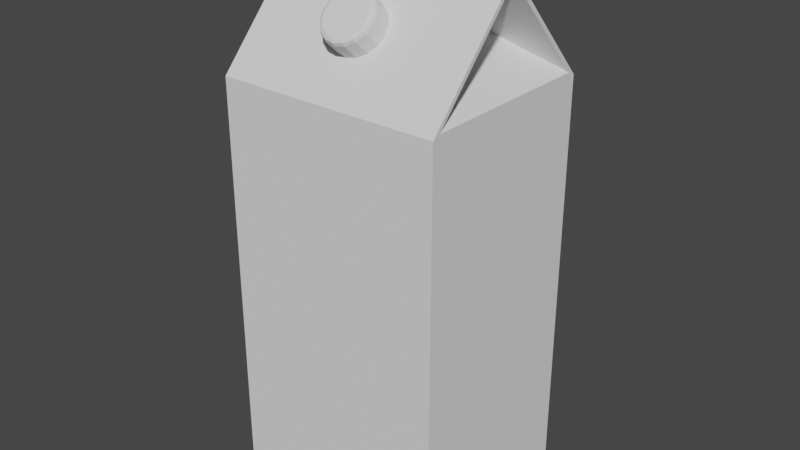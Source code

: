 # Source: carton.blend  (saved by Blender 3.5.10; exported with 4.5.12 LTS)
import bpy
from mathutils import Matrix  # noqa: F401  (used for matrix-valued properties, if any)

bpy.ops.wm.read_factory_settings(use_empty=True)
scene = bpy.context.scene
scene.name = 'Scene'

# ---- collections
col_collection = bpy.data.collections.new('Collection'); scene.collection.children.link(col_collection)

# ---- world
world_world = bpy.data.worlds.new('World'); scene.world = world_world
world_world.use_nodes = True; world_world.node_tree.nodes.clear()
_N = world_world.node_tree.nodes; _L = world_world.node_tree.links
n0 = _N.new('ShaderNodeOutputWorld'); n0.name = 'World Output'; n0.location = (300, 300)
n1 = _N.new('ShaderNodeBackground'); n1.name = 'Background'; n1.location = (10, 300)
n1.inputs[0].default_value = (0.05088, 0.05088, 0.05088, 1.0)
_L.new(n1.outputs[0], n0.inputs[0])
n0.is_active_output = True
world_world.color = (0.05088, 0.05088, 0.05088)
world_world.use_sun_shadow = False
world_world.sun_shadow_jitter_overblur = 0.0

# ---- meshes
me_cube_001 = bpy.data.meshes.new('Cube.001')
me_cube_001.from_pydata([(0.5379, 0.4635, 1.0), (0.5379, 0.4635, -1.0), (0.5379, -0.4635, 1.0), (0.5379, -0.4635, -1.0), (-0.5379, 0.4635, -1.0), (-0.5379, -0.4635, -1.0), (0.5379, -0.4242, 1.017), (0.5379, 0.4242, 1.017), (0.5379, 0.0, 1.485), (-0.5379, -0.4635, 1.0), (-0.5379, 0.4635, 1.0), (0.5379, 0.009235, 1.502), (0.5379, -0.009235, 1.502), (-0.5379, -0.009235, 1.502), (-0.5379, 0.009235, 1.502), (-0.5379, 0.0, 1.485), (-0.5365, -0.4242, 1.017), (-0.5379, 0.4242, 1.017), (0.145, 0.0, 1.34), (-0.145, 0.0, 1.34), (0.5012, 0.009235, 1.625), (0.5379, 0.009235, 1.589), (0.5271, 0.009235, 1.615), (-0.5012, -0.009235, 1.625), (-0.5379, -0.009235, 1.589), (-0.5271, -0.009235, 1.615), (-0.5379, 0.009235, 1.589), (-0.5012, 0.009235, 1.625), (-0.5271, 0.009235, 1.615), (0.5379, -0.009235, 1.589), (0.5012, -0.009235, 1.625), (0.5271, -0.009235, 1.615)], [], [(3, 2, 9, 5), (1, 0, 2, 3), (5, 9, 10, 4), (4, 10, 0, 1), (4, 1, 3, 5), (0, 10, 14, 11), (13, 12, 29, 31, 30, 23, 25, 24), (9, 2, 12, 13), (7, 6, 2, 0), (16, 17, 10, 9), (8, 11, 12), (15, 13, 14), (17, 15, 14, 10), (8, 7, 0, 11), (6, 8, 12, 2), (15, 16, 9, 13), (16, 15, 19), (6, 7, 18), (17, 16, 19), (11, 14, 26, 28, 27, 20, 22, 21), (7, 8, 18), (15, 17, 19), (8, 6, 18), (14, 13, 24, 26), (20, 27, 23, 30), (23, 27, 28, 25), (25, 28, 26, 24), (20, 30, 31, 22), (22, 31, 29, 21), (12, 11, 21, 29)])
_uv = me_cube_001.uv_layers.new(name='UVMap')
_uv.uv.foreach_set('vector', [0.375, 0.0, 0.625, 0.0, 0.625, 0.25, 0.375, 0.25, 0.375, 0.25, 0.625, 0.25, 0.625, 0.5, 0.375, 0.5, 0.375, 0.5, 0.625, 0.5, 0.625, 0.75, 0.375, 0.75, 0.375, 0.75, 0.625, 0.75, 0.625, 1.0, 0.375, 1.0, 0.625, 0.5, 0.875, 0.5, 0.875, 0.75, 0.625, 0.75, 0.625, 1.0, 0.625, 0.75, 0.625, 0.75, 0.625, 1.0, 0.625, 0.25, 0.625, 0.0, 0.625, 0.0, 0.625, 0.002496, 0.625, 0.008522, 0.625, 0.2415, 0.625, 0.2475, 0.625, 0.25, 0.625, 0.25, 0.625, 0.0, 0.625, 0.0, 0.625, 0.25, 0.625, 0.2571, 0.625, 0.4929, 0.625, 0.5, 0.625, 0.25, 0.625, 0.5071, 0.625, 0.7429, 0.625, 0.75, 0.625, 0.5, 0.625, 0.3642, 0.625, 0.25, 0.625, 0.5, 0.625, 0.6142, 0.625, 0.5, 0.625, 0.75, 0.625, 0.7429, 0.625, 0.6358, 0.625, 0.75, 0.625, 0.75, 0.625, 0.3642, 0.625, 0.2571, 0.625, 0.25, 0.625, 0.25, 0.625, 0.4929, 0.625, 0.3858, 0.625, 0.5, 0.625, 0.5, 0.625, 0.6142, 0.625, 0.5071, 0.625, 0.5, 0.625, 0.5, 0.625, 0.5071, 0.625, 0.6142, 0.625, 0.6142, 0.625, 0.4929, 0.625, 0.2571, 0.625, 0.3858, 0.625, 0.7429, 0.625, 0.5071, 0.625, 0.6358, 0.625, 1.0, 0.625, 0.75, 0.625, 0.75, 0.625, 0.7525, 0.625, 0.7585, 0.625, 0.9915, 0.625, 0.9975, 0.625, 1.0, 0.625, 0.2571, 0.625, 0.3642, 0.625, 0.3642, 0.625, 0.6358, 0.625, 0.7429, 0.625, 0.6358, 0.625, 0.3858, 0.625, 0.4929, 0.625, 0.3858, 0.625, 0.75, 0.625, 0.5, 0.625, 0.5, 0.625, 0.75, 0.1335, 0.5, 0.3665, 0.5, 0.3665, 0.75, 0.1335, 0.75, 0.3665, 0.75, 0.3665, 0.5, 0.375, 0.5, 0.375, 0.75, 0.625, 0.5, 0.625, 0.75, 0.625, 0.75, 0.625, 0.5, 0.1335, 0.5, 0.1335, 0.75, 0.125, 0.75, 0.125, 0.5, 0.625, 0.25, 0.625, 0.5, 0.625, 0.5, 0.625, 0.25, 0.625, 0.5, 0.625, 0.25, 0.625, 0.25, 0.625, 0.5])
me_cube_001.update()
me_cylinder = bpy.data.meshes.new('Cylinder')
me_cylinder.from_pydata([(5.96e-07, 1.0, 4.768e-07), (0.3827, 0.9239, 4.768e-07), (0.7071, 0.7071, 4.768e-07), (0.9239, 0.3827, 4.768e-07), (1.0, -5.364e-07, 4.768e-07), (0.9239, -0.3827, 4.768e-07), (0.7071, -0.7071, 4.768e-07), (0.3827, -0.9239, 4.768e-07), (5.96e-07, -1.0, 4.768e-07), (-0.3827, -0.9239, 4.768e-07), (-0.7071, -0.7071, 4.768e-07), (-0.9239, -0.3827, 4.768e-07), (-1.0, -5.364e-07, 4.768e-07), (-0.9239, 0.3827, 4.768e-07), (-0.7071, 0.7071, 4.768e-07), (-0.3827, 0.9239, 4.768e-07), (5.96e-07, 0.8274, 0.8813), (5.96e-07, 1.0, 0.7121), (5.96e-07, 0.9495, 0.8318), (0.3166, 0.7644, 0.8813), (0.3827, 0.9239, 0.7121), (0.3633, 0.8772, 0.8318), (0.5851, 0.5851, 0.8813), (0.7071, 0.7071, 0.7121), (0.6714, 0.6714, 0.8318), (0.7645, 0.3166, 0.8813), (0.9239, 0.3827, 0.7121), (0.8772, 0.3633, 0.8318), (0.8274, -7.153e-07, 0.8813), (1.0, -6.741e-07, 0.7121), (0.9495, -7.034e-07, 0.8318), (0.7645, -0.3166, 0.8813), (0.9239, -0.3827, 0.7121), (0.8772, -0.3633, 0.8318), (0.5851, -0.5851, 0.8813), (0.7071, -0.7071, 0.7121), (0.6714, -0.6714, 0.8318), (0.3166, -0.7645, 0.8813), (0.3827, -0.9239, 0.7121), (0.3633, -0.8772, 0.8318), (5.96e-07, -0.8274, 0.8813), (5.96e-07, -1.0, 0.7121), (5.96e-07, -0.9495, 0.8318), (-0.3166, -0.7645, 0.8813), (-0.3827, -0.9239, 0.7121), (-0.3633, -0.8772, 0.8318), (-0.5851, -0.5851, 0.8813), (-0.7071, -0.7071, 0.7121), (-0.6714, -0.6714, 0.8318), (-0.7644, -0.3166, 0.8813), (-0.9239, -0.3827, 0.7121), (-0.8772, -0.3633, 0.8318), (-0.8274, -7.115e-07, 0.8813), (-1.0, -6.741e-07, 0.7121), (-0.9495, -7.025e-07, 0.8318), (-0.7644, 0.3166, 0.8813), (-0.9239, 0.3827, 0.7121), (-0.8772, 0.3633, 0.8318), (-0.5851, 0.5851, 0.8813), (-0.7071, 0.7071, 0.7121), (-0.6714, 0.6714, 0.8318), (-0.3166, 0.7644, 0.8813), (-0.3827, 0.9239, 0.7121), (-0.3633, 0.8772, 0.8318)], [], [(15, 62, 17, 0), (2, 23, 26, 3), (3, 26, 29, 4), (4, 29, 32, 5), (5, 32, 35, 6), (6, 35, 38, 7), (7, 38, 41, 8), (8, 41, 44, 9), (9, 44, 47, 10), (10, 47, 50, 11), (11, 50, 53, 12), (12, 53, 56, 13), (13, 56, 59, 14), (14, 59, 62, 15), (0, 17, 20, 1), (1, 20, 23, 2), (0, 1, 2, 3, 4, 5, 6, 7, 8, 9, 10, 11, 12, 13, 14, 15), (20, 17, 18, 21), (21, 18, 16, 19), (23, 20, 21, 24), (24, 21, 19, 22), (26, 23, 24, 27), (27, 24, 22, 25), (29, 26, 27, 30), (30, 27, 25, 28), (32, 29, 30, 33), (33, 30, 28, 31), (35, 32, 33, 36), (36, 33, 31, 34), (38, 35, 36, 39), (39, 36, 34, 37), (41, 38, 39, 42), (42, 39, 37, 40), (44, 41, 42, 45), (45, 42, 40, 43), (47, 44, 45, 48), (48, 45, 43, 46), (50, 47, 48, 51), (51, 48, 46, 49), (53, 50, 51, 54), (54, 51, 49, 52), (56, 53, 54, 57), (57, 54, 52, 55), (59, 56, 57, 60), (60, 57, 55, 58), (62, 59, 60, 63), (63, 60, 58, 61), (17, 62, 63, 18), (18, 63, 61, 16), (19, 16, 61, 58, 55, 52, 49, 46, 43, 40, 37, 34, 31, 28, 25, 22)])
_uv = me_cylinder.uv_layers.new(name='UVMap')
_uv.uv.foreach_set('vector', [0.0625, 0.5, 0.0625, 0.8849, 0.0, 0.8849, 0.0, 0.5, 0.875, 0.5, 0.875, 0.8849, 0.8125, 0.8849, 0.8125, 0.5, 0.8125, 0.5, 0.8125, 0.8849, 0.75, 0.8849, 0.75, 0.5, 0.75, 0.5, 0.75, 0.8849, 0.6875, 0.8849, 0.6875, 0.5, 0.6875, 0.5, 0.6875, 0.8849, 0.625, 0.8849, 0.625, 0.5, 0.625, 0.5, 0.625, 0.8849, 0.5625, 0.8849, 0.5625, 0.5, 0.5625, 0.5, 0.5625, 0.8849, 0.5, 0.8849, 0.5, 0.5, 0.5, 0.5, 0.5, 0.8849, 0.4375, 0.8849, 0.4375, 0.5, 0.4375, 0.5, 0.4375, 0.8849, 0.375, 0.8849, 0.375, 0.5, 0.375, 0.5, 0.375, 0.8849, 0.3125, 0.8849, 0.3125, 0.5, 0.3125, 0.5, 0.3125, 0.8849, 0.25, 0.8849, 0.25, 0.5, 0.25, 0.5, 0.25, 0.8849, 0.1875, 0.8849, 0.1875, 0.5, 0.1875, 0.5, 0.1875, 0.8849, 0.125, 0.8849, 0.125, 0.5, 0.125, 0.5, 0.125, 0.8849, 0.0625, 0.8849, 0.0625, 0.5, 1.0, 0.5, 1.0, 0.8849, 0.9375, 0.8849, 0.9375, 0.5, 0.9375, 0.5, 0.9375, 0.8849, 0.875, 0.8849, 0.875, 0.5, 0.75, 0.49, 0.8418, 0.4717, 0.9197, 0.4197, 0.9717, 0.3418, 0.99, 0.25, 0.9717, 0.1582, 0.9197, 0.08029, 0.8418, 0.02827, 0.75, 0.01, 0.6582, 0.02827, 0.5803, 0.08029, 0.5283, 0.1582, 0.51, 0.25, 0.5283, 0.3418, 0.5803, 0.4197, 0.6582, 0.4717, 0.9375, 0.8849, 1.0, 0.8849, 0.9984, 1.0, 0.9391, 1.0, 0.3395, 0.4722, 0.2523, 0.4895, 0.25, 0.4486, 0.326, 0.4335, 0.875, 0.8849, 0.9375, 0.8849, 0.9359, 1.0, 0.8766, 1.0, 0.4177, 0.421, 0.3438, 0.4704, 0.326, 0.4335, 0.3904, 0.3904, 0.8125, 0.8849, 0.875, 0.8849, 0.8734, 1.0, 0.8141, 1.0, 0.4704, 0.3438, 0.421, 0.4177, 0.3904, 0.3904, 0.4335, 0.326, 0.75, 0.8849, 0.8125, 0.8849, 0.8109, 1.0, 0.7516, 1.0, 0.4895, 0.2523, 0.4722, 0.3395, 0.4335, 0.326, 0.4486, 0.25, 0.6875, 0.8849, 0.75, 0.8849, 0.7484, 1.0, 0.6891, 1.0, 0.4722, 0.1605, 0.4895, 0.2477, 0.4486, 0.25, 0.4335, 0.174, 0.625, 0.8849, 0.6875, 0.8849, 0.6859, 1.0, 0.6266, 1.0, 0.421, 0.08226, 0.4704, 0.1562, 0.4335, 0.174, 0.3904, 0.1096, 0.5625, 0.8849, 0.625, 0.8849, 0.6234, 1.0, 0.5641, 1.0, 0.3438, 0.02958, 0.4177, 0.07898, 0.3904, 0.1096, 0.326, 0.06653, 0.5, 0.8849, 0.5625, 0.8849, 0.5609, 1.0, 0.5016, 1.0, 0.2523, 0.01046, 0.3395, 0.02781, 0.326, 0.06653, 0.25, 0.05142, 0.4375, 0.8849, 0.5, 0.8849, 0.4984, 1.0, 0.4391, 1.0, 0.1605, 0.02781, 0.2477, 0.01046, 0.25, 0.05142, 0.174, 0.06653, 0.375, 0.8849, 0.4375, 0.8849, 0.4359, 1.0, 0.3766, 1.0, 0.08226, 0.07898, 0.1562, 0.02958, 0.174, 0.06653, 0.1096, 0.1096, 0.3125, 0.8849, 0.375, 0.8849, 0.3734, 1.0, 0.3141, 1.0, 0.02958, 0.1562, 0.07898, 0.08226, 0.1096, 0.1096, 0.06653, 0.174, 0.25, 0.8849, 0.3125, 0.8849, 0.3109, 1.0, 0.2516, 1.0, 0.01046, 0.2477, 0.02781, 0.1605, 0.06653, 0.174, 0.05142, 0.25, 0.1875, 0.8849, 0.25, 0.8849, 0.2484, 1.0, 0.1891, 1.0, 0.02781, 0.3395, 0.01046, 0.2523, 0.05142, 0.25, 0.06653, 0.326, 0.125, 0.8849, 0.1875, 0.8849, 0.1859, 1.0, 0.1266, 1.0, 0.07898, 0.4177, 0.02958, 0.3438, 0.06653, 0.326, 0.1096, 0.3904, 0.0625, 0.8849, 0.125, 0.8849, 0.1234, 1.0, 0.06408, 1.0, 0.1562, 0.4704, 0.08226, 0.421, 0.1096, 0.3904, 0.174, 0.4335, 0.0, 0.8849, 0.0625, 0.8849, 0.06092, 1.0, 0.001579, 1.0, 0.2477, 0.4895, 0.1605, 0.4722, 0.174, 0.4335, 0.25, 0.4486, 0.326, 0.4335, 0.25, 0.4486, 0.174, 0.4335, 0.1096, 0.3904, 0.06653, 0.326, 0.05142, 0.25, 0.06653, 0.174, 0.1096, 0.1096, 0.174, 0.06653, 0.25, 0.05142, 0.326, 0.06653, 0.3904, 0.1096, 0.4335, 0.174, 0.4486, 0.25, 0.4335, 0.326, 0.3904, 0.3904])
me_cylinder.update()

# ---- objects
ob_cube = bpy.data.objects.new('Cube', me_cube_001)
ob_cylinder = bpy.data.objects.new('Cylinder', me_cylinder)

# ---- transforms, parenting, visibility, modifiers, constraints
ob_cube.location = (0.0, 0.0, 0.0)
ob_cylinder.location = (0.0, -0.2364, 1.251)
ob_cylinder.rotation_euler = (0.8354, -0.0, 0.0)
ob_cylinder.scale = (0.1265, 0.1265, 0.1265)

# ---- collection membership
col_collection.objects.link(ob_cube)
col_collection.objects.link(ob_cylinder)

# ---- scene / render settings (as saved in the file)
scene.frame_start = 1; scene.frame_end = 250; scene.frame_set(79)
scene.render.engine = 'BLENDER_EEVEE_NEXT'
scene.cycles.sampling_pattern = 'TABULATED_SOBOL'
scene.view_settings.view_transform = 'Filmic'
bpy.context.view_layer.update()

# ---- added for rendering (the .blend has no active camera and no usable light): camera, sun
cam_auto = bpy.data.cameras.new('AutoCamera')
cam_auto.lens = 50.0
cam_auto.sensor_width = 36.0
cam_auto.clip_end = 1000.0
ob_auto_camera = bpy.data.objects.new('AutoCamera', cam_auto)
scene.collection.objects.link(ob_auto_camera)
ob_auto_camera.location = (2.76152, -3.31382, 2.52185)
ob_auto_camera.rotation_euler = (1.09748, -7.21219e-08, 0.694738)
scene.camera = ob_auto_camera
light_auto_sun = bpy.data.lights.new('AutoSun', 'SUN')
light_auto_sun.energy = 3.0
light_auto_sun.angle = 0.0523599
ob_auto_sun = bpy.data.objects.new('AutoSun', light_auto_sun)
scene.collection.objects.link(ob_auto_sun)
ob_auto_sun.rotation_euler = (0.872665, 0.174533, 0.523599)
bpy.context.view_layer.update()
